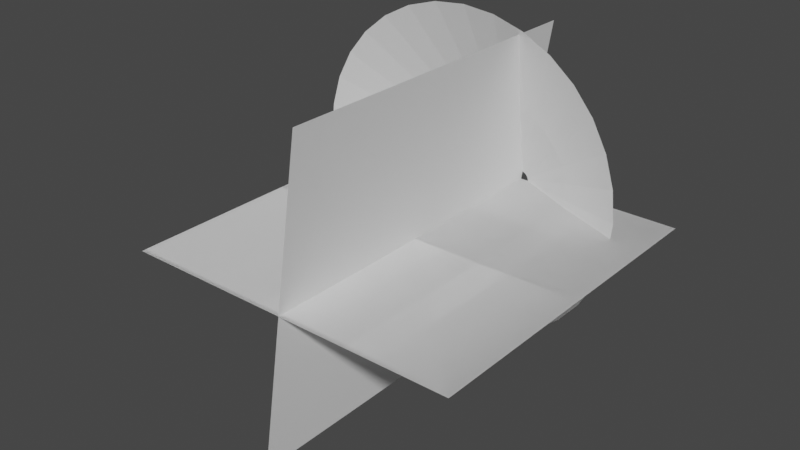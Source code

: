 # Source: Muzzle.blend  (saved by Blender 3.5.10; exported with 4.5.12 LTS)
import bpy
from mathutils import Matrix  # noqa: F401  (used for matrix-valued properties, if any)

bpy.ops.wm.read_factory_settings(use_empty=True)
scene = bpy.context.scene
scene.name = 'Scene'

# ---- collections
col_collection = bpy.data.collections.new('Collection'); scene.collection.children.link(col_collection)

# ---- world
world_world = bpy.data.worlds.new('World'); scene.world = world_world
world_world.use_nodes = True; world_world.node_tree.nodes.clear()
_N = world_world.node_tree.nodes; _L = world_world.node_tree.links
n0 = _N.new('ShaderNodeOutputWorld'); n0.name = 'World Output'; n0.location = (300, 300)
n1 = _N.new('ShaderNodeBackground'); n1.name = 'Background'; n1.location = (10, 300)
n1.inputs[0].default_value = (0.05088, 0.05088, 0.05088, 1.0)
_L.new(n1.outputs[0], n0.inputs[0])
n0.is_active_output = True
world_world.color = (0.05088, 0.05088, 0.05088)
world_world.use_sun_shadow = False
world_world.sun_shadow_jitter_overblur = 0.0

# ---- meshes
me_circle = bpy.data.meshes.new('Circle')
me_circle.from_pydata([(-0.1967, 1.093, 0.335), (-0.3918, 1.074, 0.335), (-0.5794, 1.017, 0.335), (-0.7522, 0.9248, 0.335), (-0.9038, 0.8005, 0.335), (-1.028, 0.6489, 0.335), (-1.121, 0.4761, 0.335), (-1.177, 0.2885, 0.335), (-1.197, 0.09337, 0.335), (-1.177, -0.1017, 0.335), (-1.121, -0.2893, 0.335), (-1.028, -0.4622, 0.335), (-0.9038, -0.6137, 0.335), (-0.7522, -0.7381, 0.335), (-0.5794, -0.8305, 0.335), (-0.3918, -0.8874, 0.335), (-0.1967, -0.9066, 0.335), (-0.001581, -0.8874, 0.335), (0.186, -0.8305, 0.335), (0.3589, -0.7381, 0.335), (0.5104, -0.6137, 0.335), (0.6348, -0.4622, 0.335), (0.7272, -0.2893, 0.335), (0.7841, -0.1017, 0.335), (0.8033, 0.09337, 0.335), (0.7841, 0.2885, 0.335), (0.7272, 0.4761, 0.335), (0.6348, 0.6489, 0.335), (0.5104, 0.8005, 0.335), (0.3589, 0.9248, 0.335), (0.186, 1.017, 0.335), (-0.001581, 1.074, 0.335), (-0.001472, 0.05151, 0.002508), (-0.01139, 0.05054, 0.002508), (-0.02092, 0.04765, 0.002508), (-0.0297, 0.04295, 0.002508), (-0.0374, 0.03663, 0.002508), (-0.04372, 0.02893, 0.002508), (-0.04842, 0.02014, 0.002508), (-0.05131, 0.01061, 0.002508), (-0.05229, 0.0006988, 0.002508), (-0.05131, -0.009215, 0.002508), (-0.04842, -0.01875, 0.002508), (-0.04372, -0.02753, 0.002508), (-0.0374, -0.03523, 0.002508), (-0.0297, -0.04155, 0.002508), (-0.02092, -0.04625, 0.002508), (-0.01139, -0.04914, 0.002508), (-0.001472, -0.05012, 0.002508), (0.008442, -0.04914, 0.002508), (0.01797, -0.04625, 0.002508), (0.02676, -0.04155, 0.002508), (0.03446, -0.03523, 0.002508), (0.04078, -0.02753, 0.002508), (0.04547, -0.01875, 0.002508), (0.04837, -0.009215, 0.002508), (0.04934, 0.0006988, 0.002508), (0.04837, 0.01061, 0.002508), (0.04547, 0.02014, 0.002508), (0.04078, 0.02893, 0.002508), (0.03446, 0.03663, 0.002508), (0.02676, 0.04295, 0.002508), (0.01797, 0.04765, 0.002508), (0.008442, 0.05054, 0.002508), (0.4009, 0.1486, 0.174), (0.3717, 0.2448, 0.174), (-0.4648, -0.3142, 0.174), (-0.3871, -0.378, 0.174), (0.3243, 0.3334, 0.174), (-0.2984, -0.4254, 0.174), (-0.1021, 0.5614, 0.174), (-0.2022, 0.5515, 0.174), (0.2605, 0.4112, 0.174), (-0.2022, -0.4545, 0.174), (-0.2984, 0.5223, 0.174), (0.1828, 0.4749, 0.174), (-0.1021, -0.4644, 0.174), (-0.3871, 0.4749, 0.174), (0.09414, 0.5223, 0.174), (-0.002078, -0.4545, 0.174), (-0.4648, 0.4112, 0.174), (-0.002078, 0.5515, 0.174), (0.09414, -0.4254, 0.174), (-0.5286, 0.3334, 0.174), (0.1828, -0.378, 0.174), (-0.576, 0.2448, 0.174), (0.2605, -0.3142, 0.174), (-0.6052, 0.1486, 0.174), (0.3243, -0.2365, 0.174), (-0.615, 0.04849, 0.174), (0.3717, -0.1478, 0.174), (-0.6052, -0.05157, 0.174), (0.4009, -0.05157, 0.174), (-0.576, -0.1478, 0.174), (0.4108, 0.04849, 0.174), (-0.5286, -0.2365, 0.174)], [], [(65, 64, 57, 58), (67, 66, 44, 45), (68, 65, 58, 59), (69, 67, 45, 46), (71, 70, 32, 33), (72, 68, 59, 60), (73, 69, 46, 47), (74, 71, 33, 34), (75, 72, 60, 61), (76, 73, 47, 48), (77, 74, 34, 35), (78, 75, 61, 62), (79, 76, 48, 49), (80, 77, 35, 36), (81, 78, 62, 63), (82, 79, 49, 50), (83, 80, 36, 37), (70, 81, 63, 32), (84, 82, 50, 51), (85, 83, 37, 38), (86, 84, 51, 52), (87, 85, 38, 39), (88, 86, 52, 53), (89, 87, 39, 40), (90, 88, 53, 54), (91, 89, 40, 41), (92, 90, 54, 55), (93, 91, 41, 42), (94, 92, 55, 56), (95, 93, 42, 43), (64, 94, 56, 57), (66, 95, 43, 44), (12, 11, 95, 66), (25, 24, 94, 64), (11, 10, 93, 95), (24, 23, 92, 94), (10, 9, 91, 93), (23, 22, 90, 92), (9, 8, 89, 91), (22, 21, 88, 90), (8, 7, 87, 89), (21, 20, 86, 88), (7, 6, 85, 87), (20, 19, 84, 86), (6, 5, 83, 85), (19, 18, 82, 84), (0, 31, 81, 70), (5, 4, 80, 83), (18, 17, 79, 82), (31, 30, 78, 81), (4, 3, 77, 80), (17, 16, 76, 79), (30, 29, 75, 78), (3, 2, 74, 77), (16, 15, 73, 76), (29, 28, 72, 75), (2, 1, 71, 74), (15, 14, 69, 73), (28, 27, 68, 72), (1, 0, 70, 71), (14, 13, 67, 69), (27, 26, 65, 68), (13, 12, 66, 67), (26, 25, 64, 65)])
_uv = me_circle.uv_layers.new(name='UVMap')
_uv.uv.foreach_set('vector', [0.4373, 0.4899, 0.4683, 0.4898, 0.467, 0.002196, 0.436, 0.002277, 0.8403, 0.4888, 0.8713, 0.4887, 0.87, 0.001148, 0.839, 0.001228, 0.4063, 0.4899, 0.4373, 0.4899, 0.436, 0.002277, 0.405, 0.002357, 0.8093, 0.4889, 0.8403, 0.4888, 0.839, 0.001228, 0.808, 0.001309, 0.2203, 0.4904, 0.2513, 0.4904, 0.2501, 0.00276, 0.2191, 0.002841, 0.3753, 0.49, 0.4063, 0.4899, 0.405, 0.002357, 0.374, 0.002438, 0.7783, 0.489, 0.8093, 0.4889, 0.808, 0.001309, 0.777, 0.00139, 0.1893, 0.4905, 0.2203, 0.4904, 0.2191, 0.002841, 0.1881, 0.002922, 0.3443, 0.4901, 0.3753, 0.49, 0.374, 0.002438, 0.3431, 0.002518, 0.7473, 0.4891, 0.7783, 0.489, 0.777, 0.00139, 0.746, 0.00147, 0.1583, 0.4906, 0.1893, 0.4905, 0.1881, 0.002922, 0.1571, 0.003002, 0.3133, 0.4902, 0.3443, 0.4901, 0.3431, 0.002518, 0.3121, 0.002599, 0.7163, 0.4891, 0.7473, 0.4891, 0.746, 0.00147, 0.715, 0.001551, 0.1273, 0.4907, 0.1583, 0.4906, 0.1571, 0.003002, 0.1261, 0.003083, 0.2823, 0.4903, 0.3133, 0.4902, 0.3121, 0.002599, 0.2811, 0.00268, 0.6853, 0.4892, 0.7163, 0.4891, 0.715, 0.001551, 0.684, 0.001631, 0.09633, 0.4908, 0.1273, 0.4907, 0.1261, 0.003083, 0.09507, 0.003164, 0.2513, 0.4904, 0.2823, 0.4903, 0.2811, 0.00268, 0.2501, 0.00276, 0.6543, 0.4893, 0.6853, 0.4892, 0.684, 0.001631, 0.653, 0.001712, 0.06534, 0.4908, 0.09633, 0.4908, 0.09507, 0.003164, 0.06407, 0.003244, 0.6233, 0.4894, 0.6543, 0.4893, 0.653, 0.001712, 0.622, 0.001793, 0.03434, 0.4909, 0.06534, 0.4908, 0.06407, 0.003244, 0.03307, 0.003325, 0.5923, 0.4895, 0.6233, 0.4894, 0.622, 0.001793, 0.591, 0.001873, 0.00334, 0.491, 0.03434, 0.4909, 0.03307, 0.003325, 0.002071, 0.003406, 0.5613, 0.4895, 0.5923, 0.4895, 0.591, 0.001873, 0.56, 0.001954, 0.9643, 0.4885, 0.9953, 0.4884, 0.994, 0.0008251, 0.963, 0.0009058, 0.5303, 0.4896, 0.5613, 0.4895, 0.56, 0.001954, 0.529, 0.002035, 0.9333, 0.4886, 0.9643, 0.4885, 0.963, 0.0009058, 0.932, 0.0009864, 0.4993, 0.4897, 0.5303, 0.4896, 0.529, 0.002035, 0.498, 0.002115, 0.9023, 0.4887, 0.9333, 0.4886, 0.932, 0.0009864, 0.901, 0.001067, 0.4683, 0.4898, 0.4993, 0.4897, 0.498, 0.002115, 0.467, 0.002196, 0.8713, 0.4887, 0.9023, 0.4887, 0.901, 0.001067, 0.87, 0.001148, 0.8726, 1.003, 0.9036, 1.003, 0.9023, 0.4887, 0.8713, 0.4887, 0.4696, 1.004, 0.5006, 1.004, 0.4993, 0.4897, 0.4683, 0.4898, 0.9036, 1.003, 0.9346, 1.003, 0.9333, 0.4886, 0.9023, 0.4887, 0.5006, 1.004, 0.5316, 1.004, 0.5303, 0.4896, 0.4993, 0.4897, 0.9346, 1.003, 0.9656, 1.003, 0.9643, 0.4885, 0.9333, 0.4886, 0.5316, 1.004, 0.5626, 1.004, 0.5613, 0.4895, 0.5303, 0.4896, 0.9656, 1.003, 0.9966, 1.002, 0.9953, 0.4884, 0.9643, 0.4885, 0.5626, 1.004, 0.5936, 1.003, 0.5923, 0.4895, 0.5613, 0.4895, 0.004677, 1.005, 0.03567, 1.005, 0.03434, 0.4909, 0.00334, 0.491, 0.5936, 1.003, 0.6246, 1.003, 0.6233, 0.4894, 0.5923, 0.4895, 0.03567, 1.005, 0.06667, 1.005, 0.06534, 0.4908, 0.03434, 0.4909, 0.6246, 1.003, 0.6556, 1.003, 0.6543, 0.4893, 0.6233, 0.4894, 0.06667, 1.005, 0.09767, 1.005, 0.09633, 0.4908, 0.06534, 0.4908, 0.6556, 1.003, 0.6866, 1.003, 0.6853, 0.4892, 0.6543, 0.4893, 0.2527, 1.004, 0.2837, 1.004, 0.2823, 0.4903, 0.2513, 0.4904, 0.09767, 1.005, 0.1287, 1.005, 0.1273, 0.4907, 0.09633, 0.4908, 0.6866, 1.003, 0.7176, 1.003, 0.7163, 0.4891, 0.6853, 0.4892, 0.2837, 1.004, 0.3147, 1.004, 0.3133, 0.4902, 0.2823, 0.4903, 0.1287, 1.005, 0.1597, 1.005, 0.1583, 0.4906, 0.1273, 0.4907, 0.7176, 1.003, 0.7486, 1.003, 0.7473, 0.4891, 0.7163, 0.4891, 0.3147, 1.004, 0.3457, 1.004, 0.3443, 0.4901, 0.3133, 0.4902, 0.1597, 1.005, 0.1907, 1.005, 0.1893, 0.4905, 0.1583, 0.4906, 0.7486, 1.003, 0.7796, 1.003, 0.7783, 0.489, 0.7473, 0.4891, 0.3457, 1.004, 0.3767, 1.004, 0.3753, 0.49, 0.3443, 0.4901, 0.1907, 1.005, 0.2217, 1.004, 0.2203, 0.4904, 0.1893, 0.4905, 0.7796, 1.003, 0.8106, 1.003, 0.8093, 0.4889, 0.7783, 0.489, 0.3767, 1.004, 0.4077, 1.004, 0.4063, 0.4899, 0.3753, 0.49, 0.2217, 1.004, 0.2527, 1.004, 0.2513, 0.4904, 0.2203, 0.4904, 0.8106, 1.003, 0.8416, 1.003, 0.8403, 0.4888, 0.8093, 0.4889, 0.4077, 1.004, 0.4386, 1.004, 0.4373, 0.4899, 0.4063, 0.4899, 0.8416, 1.003, 0.8726, 1.003, 0.8713, 0.4887, 0.8403, 0.4888, 0.4386, 1.004, 0.4696, 1.004, 0.4683, 0.4898, 0.4373, 0.4899])
me_circle.update()
me_plane_001 = bpy.data.meshes.new('Plane.001')
me_plane_001.from_pydata([(-1.0, -1.99, 0.0), (1.0, -1.99, 0.0), (-1.0, 0.00953, 0.0), (1.0, 0.00953, 0.0), (-1.0, -1.99, 0.0), (1.0, -1.99, 0.0), (-1.0, 0.00953, 0.0), (1.0, 0.00953, 0.0), (-0.1538, -1.99, -0.9881), (0.1538, -1.99, 0.9881), (-0.1538, 0.00953, -0.9881), (0.1538, 0.00953, 0.9881)], [], [(0, 1, 3, 2), (4, 5, 7, 6), (8, 9, 11, 10)])
_uv = me_plane_001.uv_layers.new(name='UVMap')
_uv.uv.foreach_set('vector', [8.941e-07, 1.0, 0.0, 3.874e-07, 1.0, 0.0, 1.0, 1.0, 8.941e-07, 1.0, 0.0, 3.874e-07, 1.0, 0.0, 1.0, 1.0, 8.941e-07, 1.0, 0.0, 3.874e-07, 1.0, 0.0, 1.0, 1.0])
me_plane_001.update()

# ---- objects
ob_muzzlecone = bpy.data.objects.new('MuzzleCone', me_circle)
ob_muzzleplanes = bpy.data.objects.new('MuzzlePlanes', me_plane_001)

# ---- transforms, parenting, visibility, modifiers, constraints
ob_muzzlecone.location = (0.0, 0.009655, 0.0)
ob_muzzlecone.rotation_euler = (1.582, -0.0, 0.0)
ob_muzzlecone.scale = (1.013, 1.013, 1.013)
ob_muzzleplanes.location = (0.0, 0.0, 0.0)
ob_muzzleplanes.rotation_euler = (0.0, 3.142, 0.0)
ob_muzzleplanes.scale = (1.013, 1.013, 1.013)

# ---- collection membership
col_collection.objects.link(ob_muzzlecone)
col_collection.objects.link(ob_muzzleplanes)

# ---- scene / render settings (as saved in the file)
scene.frame_start = 1; scene.frame_end = 250; scene.frame_set(120)
scene.render.engine = 'BLENDER_EEVEE_NEXT'
scene.cycles.sampling_pattern = 'TABULATED_SOBOL'
scene.view_settings.view_transform = 'Filmic'
bpy.context.view_layer.update()

# ---- added for rendering (the .blend has no active camera and no usable light): camera, sun
cam_auto = bpy.data.cameras.new('AutoCamera')
cam_auto.lens = 50.0
cam_auto.sensor_width = 36.0
cam_auto.clip_end = 1000.0
ob_auto_camera = bpy.data.objects.new('AutoCamera', cam_auto)
scene.collection.objects.link(ob_auto_camera)
ob_auto_camera.location = (3.30451, -5.08465, 2.77659)
ob_auto_camera.rotation_euler = (1.09748, -7.21219e-08, 0.694738)
scene.camera = ob_auto_camera
light_auto_sun = bpy.data.lights.new('AutoSun', 'SUN')
light_auto_sun.energy = 3.0
light_auto_sun.angle = 0.0523599
ob_auto_sun = bpy.data.objects.new('AutoSun', light_auto_sun)
scene.collection.objects.link(ob_auto_sun)
ob_auto_sun.rotation_euler = (0.872665, 0.174533, 0.523599)
bpy.context.view_layer.update()
